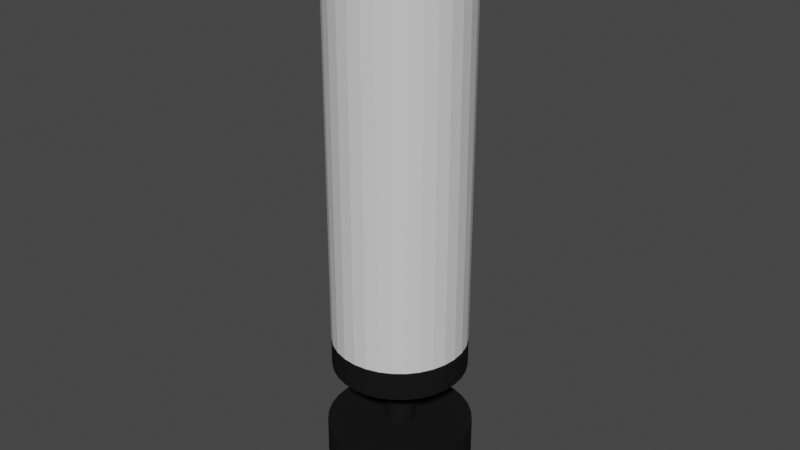 # Source: bag.blend  (saved by Blender 2.91.10; exported with 4.5.12 LTS)
import bpy
from mathutils import Matrix  # noqa: F401  (used for matrix-valued properties, if any)

bpy.ops.wm.read_factory_settings(use_empty=True)
scene = bpy.context.scene
scene.name = 'Scene'

# ---- collections
col_collection = bpy.data.collections.new('Collection'); scene.collection.children.link(col_collection)

# ---- materials (node trees are filled in below, after node groups)
mat_sacblanc = bpy.data.materials.new('SacBlanc')
mat_sacblanc.use_transparent_shadow = False
mat_sacnoir = bpy.data.materials.new('SacNoir')
mat_sacnoir.use_transparent_shadow = False

# ---- material node trees
mat_sacblanc.use_nodes = True; mat_sacblanc.node_tree.nodes.clear()
_N = mat_sacblanc.node_tree.nodes; _L = mat_sacblanc.node_tree.links
n0 = _N.new('ShaderNodeBsdfPrincipled'); n0.name = 'Principled BSDF'; n0.location = (10, 300)
n0.distribution = 'GGX'
n0.subsurface_method = 'BURLEY'
n0.inputs[0].default_value = (0.723, 0.723, 0.723, 1.0)
n0.inputs[2].default_value = 0.695
n0.inputs[3].default_value = 1.45
n0.inputs[13].default_value = 0.195
n0.inputs[27].default_value = (0.0, 0.0, 0.0, 1.0)
n1 = _N.new('ShaderNodeOutputMaterial'); n1.name = 'Material Output'; n1.location = (300, 300)
_L.new(n0.outputs[0], n1.inputs[0])
n1.is_active_output = True
mat_sacnoir.use_nodes = True; mat_sacnoir.node_tree.nodes.clear()
_N = mat_sacnoir.node_tree.nodes; _L = mat_sacnoir.node_tree.links
n0 = _N.new('ShaderNodeBsdfPrincipled'); n0.name = 'Principled BSDF'; n0.location = (10, 300)
n0.distribution = 'GGX'
n0.subsurface_method = 'BURLEY'
n0.inputs[0].default_value = (0.008076, 0.008076, 0.008076, 1.0)
n0.inputs[2].default_value = 1.0
n0.inputs[3].default_value = 1.45
n0.inputs[13].default_value = 0.08865
n0.inputs[27].default_value = (0.0, 0.0, 0.0, 1.0)
n1 = _N.new('ShaderNodeOutputMaterial'); n1.name = 'Material Output'; n1.location = (300, 300)
_L.new(n0.outputs[0], n1.inputs[0])
n1.is_active_output = True

# ---- world
world_world = bpy.data.worlds.new('World'); scene.world = world_world
world_world.use_nodes = True; world_world.node_tree.nodes.clear()
_N = world_world.node_tree.nodes; _L = world_world.node_tree.links
n0 = _N.new('ShaderNodeOutputWorld'); n0.name = 'World Output'; n0.location = (300, 300)
n1 = _N.new('ShaderNodeBackground'); n1.name = 'Background'; n1.location = (10, 300)
n1.inputs[0].default_value = (0.05088, 0.05088, 0.05088, 1.0)
_L.new(n1.outputs[0], n0.inputs[0])
n0.is_active_output = True
world_world.color = (0.05088, 0.05088, 0.05088)
world_world.use_sun_shadow = False
world_world.sun_shadow_jitter_overblur = 0.0

# ---- meshes
me_cylindre = bpy.data.meshes.new('Cylindre')
me_cylindre.from_pydata([(0.002241, 0.04644, 0.4325), (0.01086, 0.04559, 0.4325), (0.01915, 0.04307, 0.4325), (0.02679, 0.03899, 0.4325), (0.03349, 0.03349, 0.4325), (0.03899, 0.02679, 0.4325), (0.04307, 0.01915, 0.4325), (0.04559, 0.01086, 0.4325), (0.04644, 0.002241, 0.4325), (0.04559, -0.00638, 0.4325), (0.04307, -0.01467, 0.4325), (0.03899, -0.02231, 0.4325), (0.03349, -0.02901, 0.4325), (0.02679, -0.0345, 0.4325), (0.01915, -0.03859, 0.4325), (0.01086, -0.0411, 0.4325), (0.002241, -0.04195, 0.4325), (-0.006381, -0.0411, 0.4325), (-0.01467, -0.03859, 0.4325), (-0.02231, -0.0345, 0.4325), (-0.02901, -0.02901, 0.4325), (-0.0345, -0.02231, 0.4325), (-0.03859, -0.01467, 0.4325), (-0.0411, -0.00638, 0.4325), (-0.04195, 0.002242, 0.4325), (-0.0411, 0.01086, 0.4325), (-0.03859, 0.01915, 0.4325), (-0.0345, 0.02679, 0.4325), (-0.02901, 0.03349, 0.4325), (-0.02231, 0.03899, 0.4325), (-0.01467, 0.04307, 0.4325), (-0.00638, 0.04559, 0.4325), (0.002241, 0.195, 0.4325), (0.03985, 0.1913, 0.4325), (0.07601, 0.1803, 0.4325), (0.1093, 0.1625, 0.4325), (0.1386, 0.1386, 0.4325), (0.1625, 0.1093, 0.4325), (0.1803, 0.07601, 0.4325), (0.1913, 0.03985, 0.4325), (0.195, 0.002241, 0.4325), (0.1913, -0.03537, 0.4325), (0.1803, -0.07153, 0.4325), (0.1625, -0.1049, 0.4325), (0.1386, -0.1341, 0.4325), (0.1093, -0.158, 0.4325), (0.07601, -0.1759, 0.4325), (0.03985, -0.1868, 0.4325), (0.002241, -0.1905, 0.4325), (-0.03537, -0.1868, 0.4325), (-0.07153, -0.1759, 0.4325), (-0.1049, -0.158, 0.4325), (-0.1341, -0.1341, 0.4325), (-0.158, -0.1049, 0.4325), (-0.1759, -0.07153, 0.4325), (-0.1868, -0.03537, 0.4325), (-0.1905, 0.002242, 0.4325), (-0.1868, 0.03985, 0.4325), (-0.1759, 0.07601, 0.4325), (-0.158, 0.1093, 0.4325), (-0.1341, 0.1386, 0.4325), (-0.1049, 0.1625, 0.4325), (-0.07153, 0.1803, 0.4325), (-0.03537, 0.1913, 0.4325), (0.002241, 0.195, 1.726), (0.03985, 0.1913, 1.726), (0.07601, 0.1803, 1.726), (0.1093, 0.1625, 1.726), (0.1386, 0.1386, 1.726), (0.1625, 0.1093, 1.726), (0.1803, 0.07601, 1.726), (0.1913, 0.03985, 1.726), (0.195, 0.002241, 1.726), (0.1913, -0.03537, 1.726), (0.1803, -0.07153, 1.726), (0.1625, -0.1049, 1.726), (0.1386, -0.1341, 1.726), (0.1093, -0.158, 1.726), (0.07601, -0.1759, 1.726), (0.03985, -0.1868, 1.726), (0.002241, -0.1905, 1.726), (-0.03537, -0.1868, 1.726), (-0.07153, -0.1759, 1.726), (-0.1049, -0.158, 1.726), (-0.1341, -0.1341, 1.726), (-0.158, -0.1049, 1.726), (-0.1759, -0.07153, 1.726), (-0.1868, -0.03537, 1.726), (-0.1905, 0.002242, 1.726), (-0.1868, 0.03985, 1.726), (-0.1759, 0.07601, 1.726), (-0.158, 0.1093, 1.726), (-0.1341, 0.1386, 1.726), (-0.1049, 0.1625, 1.726), (-0.07153, 0.1803, 1.726), (-0.03537, 0.1913, 1.726), (0.002241, 0.04644, 0.3354), (0.002241, 0.04644, 0.3839), (0.01086, 0.04559, 0.3839), (0.01086, 0.04559, 0.3354), (-0.0345, 0.02679, 0.3354), (-0.0345, 0.02679, 0.3839), (-0.02901, 0.03349, 0.3839), (-0.02901, 0.03349, 0.3354), (0.01915, -0.03859, 0.3354), (0.01915, -0.03859, 0.3839), (0.01086, -0.0411, 0.3839), (0.01086, -0.0411, 0.3354), (0.01915, 0.04307, 0.3839), (0.01915, 0.04307, 0.3354), (-0.02231, 0.03899, 0.3839), (-0.02231, 0.03899, 0.3354), (0.002241, -0.04195, 0.3839), (0.002241, -0.04195, 0.3354), (0.02679, 0.03899, 0.3839), (0.02679, 0.03899, 0.3354), (-0.01467, 0.04307, 0.3839), (-0.01467, 0.04307, 0.3354), (-0.006381, -0.0411, 0.3839), (-0.006381, -0.0411, 0.3354), (0.03349, 0.03349, 0.3839), (0.03349, 0.03349, 0.3354), (-0.00638, 0.04559, 0.3839), (-0.00638, 0.04559, 0.3354), (-0.01467, -0.03859, 0.3839), (-0.01467, -0.03859, 0.3354), (0.03899, 0.02679, 0.3839), (0.03899, 0.02679, 0.3354), (-0.02231, -0.0345, 0.3839), (-0.02231, -0.0345, 0.3354), (0.04307, 0.01915, 0.3839), (0.04307, 0.01915, 0.3354), (-0.02901, -0.02901, 0.3839), (-0.02901, -0.02901, 0.3354), (0.04559, 0.01086, 0.3839), (0.04559, 0.01086, 0.3354), (-0.0345, -0.02231, 0.3839), (-0.0345, -0.02231, 0.3354), (0.04644, 0.002241, 0.3839), (0.04644, 0.002241, 0.3354), (-0.03859, -0.01467, 0.3839), (-0.03859, -0.01467, 0.3354), (0.04559, -0.00638, 0.3839), (0.04559, -0.00638, 0.3354), (-0.0411, -0.00638, 0.3839), (-0.0411, -0.00638, 0.3354), (0.04307, -0.01467, 0.3839), (0.04307, -0.01467, 0.3354), (-0.04195, 0.002242, 0.3839), (-0.04195, 0.002242, 0.3354), (0.03899, -0.02231, 0.3839), (0.03899, -0.02231, 0.3354), (-0.0411, 0.01086, 0.3839), (-0.0411, 0.01086, 0.3354), (0.03349, -0.02901, 0.3839), (0.03349, -0.02901, 0.3354), (-0.03859, 0.01915, 0.3839), (-0.03859, 0.01915, 0.3354), (0.02679, -0.0345, 0.3839), (0.02679, -0.0345, 0.3354), (0.1803, 0.07601, 0.5167), (0.1803, 0.07601, 1.641), (0.1913, 0.03985, 1.641), (0.1913, 0.03985, 0.5167), (-0.1341, -0.1341, 0.5167), (-0.1341, -0.1341, 1.641), (-0.158, -0.1049, 1.641), (-0.158, -0.1049, 0.5167), (0.195, 0.002241, 1.641), (0.195, 0.002241, 0.5167), (-0.1759, -0.07153, 1.641), (-0.1759, -0.07153, 0.5167), (0.1913, -0.03537, 1.641), (0.1913, -0.03537, 0.5167), (-0.1868, -0.03537, 1.641), (-0.1868, -0.03537, 0.5167), (0.1803, -0.07153, 1.641), (0.1803, -0.07153, 0.5167), (-0.1905, 0.002242, 1.641), (-0.1905, 0.002242, 0.5167), (0.1625, -0.1049, 1.641), (0.1625, -0.1049, 0.5167), (-0.1868, 0.03985, 1.641), (-0.1868, 0.03985, 0.5167), (0.1386, -0.1341, 1.641), (0.1386, -0.1341, 0.5167), (-0.1759, 0.07601, 1.641), (-0.1759, 0.07601, 0.5167), (0.1093, -0.158, 1.641), (0.1093, -0.158, 0.5167), (-0.158, 0.1093, 1.641), (-0.158, 0.1093, 0.5167), (0.07601, -0.1759, 1.641), (0.07601, -0.1759, 0.5167), (0.002241, 0.195, 0.5167), (0.002241, 0.195, 1.641), (0.03985, 0.1913, 1.641), (0.03985, 0.1913, 0.5167), (-0.1341, 0.1386, 1.641), (-0.1341, 0.1386, 0.5167), (0.03985, -0.1868, 1.641), (0.03985, -0.1868, 0.5167), (0.07601, 0.1803, 1.641), (0.07601, 0.1803, 0.5167), (-0.1049, 0.1625, 1.641), (-0.1049, 0.1625, 0.5167), (0.002241, -0.1905, 1.641), (0.002241, -0.1905, 0.5167), (0.1093, 0.1625, 1.641), (0.1093, 0.1625, 0.5167), (-0.07153, 0.1803, 1.641), (-0.07153, 0.1803, 0.5167), (-0.03537, -0.1868, 1.641), (-0.03537, -0.1868, 0.5167), (0.1386, 0.1386, 1.641), (0.1386, 0.1386, 0.5167), (-0.03537, 0.1913, 1.641), (-0.03537, 0.1913, 0.5167), (-0.07153, -0.1759, 1.641), (-0.07153, -0.1759, 0.5167), (0.1625, 0.1093, 1.641), (0.1625, 0.1093, 0.5167), (-0.1049, -0.158, 1.641), (-0.1049, -0.158, 0.5167)], [], [(98, 97, 0, 1), (4, 3, 35, 36), (102, 101, 27, 28), (106, 105, 14, 15), (108, 98, 1, 2), (110, 102, 28, 29), (112, 106, 15, 16), (114, 108, 2, 3), (116, 110, 29, 30), (118, 112, 16, 17), (120, 114, 3, 4), (122, 116, 30, 31), (124, 118, 17, 18), (126, 120, 4, 5), (97, 122, 31, 0), (128, 124, 18, 19), (130, 126, 5, 6), (132, 128, 19, 20), (134, 130, 6, 7), (136, 132, 20, 21), (138, 134, 7, 8), (140, 136, 21, 22), (142, 138, 8, 9), (144, 140, 22, 23), (146, 142, 9, 10), (148, 144, 23, 24), (150, 146, 10, 11), (152, 148, 24, 25), (154, 150, 11, 12), (156, 152, 25, 26), (158, 154, 12, 13), (101, 156, 26, 27), (105, 158, 13, 14), (162, 161, 70, 71), (31, 30, 62, 63), (18, 17, 49, 50), (5, 4, 36, 37), (0, 31, 63, 32), (19, 18, 50, 51), (6, 5, 37, 38), (20, 19, 51, 52), (7, 6, 38, 39), (21, 20, 52, 53), (8, 7, 39, 40), (22, 21, 53, 54), (9, 8, 40, 41), (23, 22, 54, 55), (10, 9, 41, 42), (24, 23, 55, 56), (11, 10, 42, 43), (25, 24, 56, 57), (12, 11, 43, 44), (26, 25, 57, 58), (13, 12, 44, 45), (27, 26, 58, 59), (14, 13, 45, 46), (1, 0, 32, 33), (28, 27, 59, 60), (15, 14, 46, 47), (2, 1, 33, 34), (29, 28, 60, 61), (16, 15, 47, 48), (3, 2, 34, 35), (30, 29, 61, 62), (17, 16, 48, 49), (65, 64, 95, 94, 93, 92, 91, 90, 89, 88, 87, 86, 85, 84, 83, 82, 81, 80, 79, 78, 77, 76, 75, 74, 73, 72, 71, 70, 69, 68, 67, 66), (166, 165, 84, 85), (168, 162, 71, 72), (170, 166, 85, 86), (172, 168, 72, 73), (174, 170, 86, 87), (176, 172, 73, 74), (178, 174, 87, 88), (180, 176, 74, 75), (182, 178, 88, 89), (184, 180, 75, 76), (186, 182, 89, 90), (188, 184, 76, 77), (190, 186, 90, 91), (192, 188, 77, 78), (196, 195, 64, 65), (198, 190, 91, 92), (200, 192, 78, 79), (202, 196, 65, 66), (204, 198, 92, 93), (206, 200, 79, 80), (208, 202, 66, 67), (210, 204, 93, 94), (212, 206, 80, 81), (214, 208, 67, 68), (216, 210, 94, 95), (218, 212, 81, 82), (220, 214, 68, 69), (195, 216, 95, 64), (222, 218, 82, 83), (161, 220, 69, 70), (165, 222, 83, 84), (104, 159, 158, 105), (100, 157, 156, 101), (159, 155, 154, 158), (157, 153, 152, 156), (155, 151, 150, 154), (153, 149, 148, 152), (151, 147, 146, 150), (149, 145, 144, 148), (147, 143, 142, 146), (145, 141, 140, 144), (143, 139, 138, 142), (141, 137, 136, 140), (139, 135, 134, 138), (137, 133, 132, 136), (135, 131, 130, 134), (133, 129, 128, 132), (131, 127, 126, 130), (129, 125, 124, 128), (96, 123, 122, 97), (127, 121, 120, 126), (125, 119, 118, 124), (123, 117, 116, 122), (121, 115, 114, 120), (119, 113, 112, 118), (117, 111, 110, 116), (115, 109, 108, 114), (113, 107, 106, 112), (111, 103, 102, 110), (109, 99, 98, 108), (107, 104, 105, 106), (103, 100, 101, 102), (99, 96, 97, 98), (52, 51, 223, 164), (164, 223, 222, 165), (38, 37, 221, 160), (160, 221, 220, 161), (51, 50, 219, 223), (223, 219, 218, 222), (32, 63, 217, 194), (194, 217, 216, 195), (37, 36, 215, 221), (221, 215, 214, 220), (50, 49, 213, 219), (219, 213, 212, 218), (63, 62, 211, 217), (217, 211, 210, 216), (36, 35, 209, 215), (215, 209, 208, 214), (49, 48, 207, 213), (213, 207, 206, 212), (62, 61, 205, 211), (211, 205, 204, 210), (35, 34, 203, 209), (209, 203, 202, 208), (48, 47, 201, 207), (207, 201, 200, 206), (61, 60, 199, 205), (205, 199, 198, 204), (34, 33, 197, 203), (203, 197, 196, 202), (47, 46, 193, 201), (201, 193, 192, 200), (60, 59, 191, 199), (199, 191, 190, 198), (33, 32, 194, 197), (197, 194, 195, 196), (46, 45, 189, 193), (193, 189, 188, 192), (59, 58, 187, 191), (191, 187, 186, 190), (45, 44, 185, 189), (189, 185, 184, 188), (58, 57, 183, 187), (187, 183, 182, 186), (44, 43, 181, 185), (185, 181, 180, 184), (57, 56, 179, 183), (183, 179, 178, 182), (43, 42, 177, 181), (181, 177, 176, 180), (56, 55, 175, 179), (179, 175, 174, 178), (42, 41, 173, 177), (177, 173, 172, 176), (55, 54, 171, 175), (175, 171, 170, 174), (41, 40, 169, 173), (173, 169, 168, 172), (54, 53, 167, 171), (171, 167, 166, 170), (40, 39, 163, 169), (169, 163, 162, 168), (53, 52, 164, 167), (167, 164, 165, 166), (39, 38, 160, 163), (163, 160, 161, 162)])
me_cylindre.polygons.foreach_set('material_index', [1, 1, 1, 1, 1, 1, 1, 1, 1, 1, 1, 1, 1, 1, 1, 1, 1, 1, 1, 1, 1, 1, 1, 1, 1, 1, 1, 1, 1, 1, 1, 1, 1, 1, 1, 1, 1, 1, 1, 1, 1, 1, 1, 1, 1, 1, 1, 1, 1, 1, 1, 1, 1, 1, 1, 1, 1, 1, 1, 1, 1, 1, 1, 1, 1, 1, 1, 1, 1, 1, 1, 1, 1, 1, 1, 1, 1, 1, 1, 1, 1, 1, 1, 1, 1, 1, 1, 1, 1, 1, 1, 1, 1, 1, 1, 1, 1, 1, 1, 1, 1, 1, 1, 1, 1, 1, 1, 1, 1, 1, 1, 1, 1, 1, 1, 1, 1, 1, 1, 1, 1, 1, 1, 1, 1, 1, 1, 1, 1, 1, 0, 1, 0, 1, 0, 1, 0, 1, 0, 1, 0, 1, 0, 1, 0, 1, 0, 1, 0, 1, 0, 1, 0, 1, 0, 1, 0, 1, 0, 1, 0, 1, 0, 1, 0, 1, 0, 1, 0, 1, 0, 1, 0, 1, 0, 1, 0, 1, 0, 1, 0, 1, 0, 1, 0, 1, 0, 1, 0, 1, 0, 1, 0])
_uv = me_cylindre.uv_layers.new(name='CarteUV')
_uv.uv.foreach_set('vector', [0.2691, 0.3458, 0.25, 0.3477, 0.25, 0.3477, 0.2691, 0.3458, 0.3191, 0.3191, 0.3043, 0.3312, 0.3043, 0.3312, 0.3191, 0.3191, 0.1809, 0.3191, 0.1688, 0.3043, 0.1688, 0.3043, 0.1809, 0.3191, 0.2691, 0.1542, 0.2874, 0.1598, 0.2874, 0.1598, 0.2691, 0.1542, 0.2874, 0.3402, 0.2691, 0.3458, 0.2691, 0.3458, 0.2874, 0.3402, 0.1957, 0.3312, 0.1809, 0.3191, 0.1809, 0.3191, 0.1957, 0.3312, 0.25, 0.1523, 0.2691, 0.1542, 0.2691, 0.1542, 0.25, 0.1523, 0.3043, 0.3312, 0.2874, 0.3402, 0.2874, 0.3402, 0.3043, 0.3312, 0.2126, 0.3402, 0.1957, 0.3312, 0.1957, 0.3312, 0.2126, 0.3402, 0.2309, 0.1542, 0.25, 0.1523, 0.25, 0.1523, 0.2309, 0.1542, 0.3191, 0.3191, 0.3043, 0.3312, 0.3043, 0.3312, 0.3191, 0.3191, 0.2309, 0.3458, 0.2126, 0.3402, 0.2126, 0.3402, 0.2309, 0.3458, 0.2126, 0.1598, 0.2309, 0.1542, 0.2309, 0.1542, 0.2126, 0.1598, 0.3312, 0.3043, 0.3191, 0.3191, 0.3191, 0.3191, 0.3312, 0.3043, 0.25, 0.3477, 0.2309, 0.3458, 0.2309, 0.3458, 0.25, 0.3477, 0.1957, 0.1688, 0.2126, 0.1598, 0.2126, 0.1598, 0.1957, 0.1688, 0.3402, 0.2874, 0.3312, 0.3043, 0.3312, 0.3043, 0.3402, 0.2874, 0.1809, 0.1809, 0.1957, 0.1688, 0.1957, 0.1688, 0.1809, 0.1809, 0.3458, 0.2691, 0.3402, 0.2874, 0.3402, 0.2874, 0.3458, 0.2691, 0.1688, 0.1957, 0.1809, 0.1809, 0.1809, 0.1809, 0.1688, 0.1957, 0.3477, 0.25, 0.3458, 0.2691, 0.3458, 0.2691, 0.3477, 0.25, 0.1598, 0.2126, 0.1688, 0.1957, 0.1688, 0.1957, 0.1598, 0.2126, 0.3458, 0.2309, 0.3477, 0.25, 0.3477, 0.25, 0.3458, 0.2309, 0.1542, 0.2309, 0.1598, 0.2126, 0.1598, 0.2126, 0.1542, 0.2309, 0.3402, 0.2126, 0.3458, 0.2309, 0.3458, 0.2309, 0.3402, 0.2126, 0.1523, 0.25, 0.1542, 0.2309, 0.1542, 0.2309, 0.1523, 0.25, 0.3312, 0.1957, 0.3402, 0.2126, 0.3402, 0.2126, 0.3312, 0.1957, 0.1542, 0.2691, 0.1523, 0.25, 0.1523, 0.25, 0.1542, 0.2691, 0.3191, 0.1809, 0.3312, 0.1957, 0.3312, 0.1957, 0.3191, 0.1809, 0.1598, 0.2874, 0.1542, 0.2691, 0.1542, 0.2691, 0.1598, 0.2874, 0.3043, 0.1688, 0.3191, 0.1809, 0.3191, 0.1809, 0.3043, 0.1688, 0.1688, 0.3043, 0.1598, 0.2874, 0.1598, 0.2874, 0.1688, 0.3043, 0.2874, 0.1598, 0.3043, 0.1688, 0.3043, 0.1688, 0.2874, 0.1598, 0.3458, 0.2691, 0.3402, 0.2874, 0.3402, 0.2874, 0.3458, 0.2691, 0.2309, 0.3458, 0.2126, 0.3402, 0.2126, 0.3402, 0.2309, 0.3458, 0.2126, 0.1598, 0.2309, 0.1542, 0.2309, 0.1542, 0.2126, 0.1598, 0.3312, 0.3043, 0.3191, 0.3191, 0.3191, 0.3191, 0.3312, 0.3043, 0.25, 0.3477, 0.2309, 0.3458, 0.2309, 0.3458, 0.25, 0.3477, 0.1957, 0.1688, 0.2126, 0.1598, 0.2126, 0.1598, 0.1957, 0.1688, 0.3402, 0.2874, 0.3312, 0.3043, 0.3312, 0.3043, 0.3402, 0.2874, 0.1809, 0.1809, 0.1957, 0.1688, 0.1957, 0.1688, 0.1809, 0.1809, 0.3458, 0.2691, 0.3402, 0.2874, 0.3402, 0.2874, 0.3458, 0.2691, 0.1688, 0.1957, 0.1809, 0.1809, 0.1809, 0.1809, 0.1688, 0.1957, 0.3477, 0.25, 0.3458, 0.2691, 0.3458, 0.2691, 0.3477, 0.25, 0.1598, 0.2126, 0.1688, 0.1957, 0.1688, 0.1957, 0.1598, 0.2126, 0.3458, 0.2309, 0.3477, 0.25, 0.3477, 0.25, 0.3458, 0.2309, 0.1542, 0.2309, 0.1598, 0.2126, 0.1598, 0.2126, 0.1542, 0.2309, 0.3402, 0.2126, 0.3458, 0.2309, 0.3458, 0.2309, 0.3402, 0.2126, 0.1523, 0.25, 0.1542, 0.2309, 0.1542, 0.2309, 0.1523, 0.25, 0.3312, 0.1957, 0.3402, 0.2126, 0.3402, 0.2126, 0.3312, 0.1957, 0.1542, 0.2691, 0.1523, 0.25, 0.1523, 0.25, 0.1542, 0.2691, 0.3191, 0.1809, 0.3312, 0.1957, 0.3312, 0.1957, 0.3191, 0.1809, 0.1598, 0.2874, 0.1542, 0.2691, 0.1542, 0.2691, 0.1598, 0.2874, 0.3043, 0.1688, 0.3191, 0.1809, 0.3191, 0.1809, 0.3043, 0.1688, 0.1688, 0.3043, 0.1598, 0.2874, 0.1598, 0.2874, 0.1688, 0.3043, 0.2874, 0.1598, 0.3043, 0.1688, 0.3043, 0.1688, 0.2874, 0.1598, 0.2691, 0.3458, 0.25, 0.3477, 0.25, 0.3477, 0.2691, 0.3458, 0.1809, 0.3191, 0.1688, 0.3043, 0.1688, 0.3043, 0.1809, 0.3191, 0.2691, 0.1542, 0.2874, 0.1598, 0.2874, 0.1598, 0.2691, 0.1542, 0.2874, 0.3402, 0.2691, 0.3458, 0.2691, 0.3458, 0.2874, 0.3402, 0.1957, 0.3312, 0.1809, 0.3191, 0.1809, 0.3191, 0.1957, 0.3312, 0.25, 0.1523, 0.2691, 0.1542, 0.2691, 0.1542, 0.25, 0.1523, 0.3043, 0.3312, 0.2874, 0.3402, 0.2874, 0.3402, 0.3043, 0.3312, 0.2126, 0.3402, 0.1957, 0.3312, 0.1957, 0.3312, 0.2126, 0.3402, 0.2309, 0.1542, 0.25, 0.1523, 0.25, 0.1523, 0.2309, 0.1542, 0.2691, 0.3458, 0.25, 0.3477, 0.2309, 0.3458, 0.2126, 0.3402, 0.1957, 0.3312, 0.1809, 0.3191, 0.1688, 0.3043, 0.1598, 0.2874, 0.1542, 0.2691, 0.1523, 0.25, 0.1542, 0.2309, 0.1598, 0.2126, 0.1688, 0.1957, 0.1809, 0.1809, 0.1957, 0.1688, 0.2126, 0.1598, 0.2309, 0.1542, 0.25, 0.1523, 0.2691, 0.1542, 0.2874, 0.1598, 0.3043, 0.1688, 0.3191, 0.1809, 0.3312, 0.1957, 0.3402, 0.2126, 0.3458, 0.2309, 0.3477, 0.25, 0.3458, 0.2691, 0.3402, 0.2874, 0.3312, 0.3043, 0.3191, 0.3191, 0.3043, 0.3312, 0.2874, 0.3402, 0.1688, 0.1957, 0.1809, 0.1809, 0.1809, 0.1809, 0.1688, 0.1957, 0.3477, 0.25, 0.3458, 0.2691, 0.3458, 0.2691, 0.3477, 0.25, 0.1598, 0.2126, 0.1688, 0.1957, 0.1688, 0.1957, 0.1598, 0.2126, 0.3458, 0.2309, 0.3477, 0.25, 0.3477, 0.25, 0.3458, 0.2309, 0.1542, 0.2309, 0.1598, 0.2126, 0.1598, 0.2126, 0.1542, 0.2309, 0.3402, 0.2126, 0.3458, 0.2309, 0.3458, 0.2309, 0.3402, 0.2126, 0.1523, 0.25, 0.1542, 0.2309, 0.1542, 0.2309, 0.1523, 0.25, 0.3312, 0.1957, 0.3402, 0.2126, 0.3402, 0.2126, 0.3312, 0.1957, 0.1542, 0.2691, 0.1523, 0.25, 0.1523, 0.25, 0.1542, 0.2691, 0.3191, 0.1809, 0.3312, 0.1957, 0.3312, 0.1957, 0.3191, 0.1809, 0.1598, 0.2874, 0.1542, 0.2691, 0.1542, 0.2691, 0.1598, 0.2874, 0.3043, 0.1688, 0.3191, 0.1809, 0.3191, 0.1809, 0.3043, 0.1688, 0.1688, 0.3043, 0.1598, 0.2874, 0.1598, 0.2874, 0.1688, 0.3043, 0.2874, 0.1598, 0.3043, 0.1688, 0.3043, 0.1688, 0.2874, 0.1598, 0.2691, 0.3458, 0.25, 0.3477, 0.25, 0.3477, 0.2691, 0.3458, 0.1809, 0.3191, 0.1688, 0.3043, 0.1688, 0.3043, 0.1809, 0.3191, 0.2691, 0.1542, 0.2874, 0.1598, 0.2874, 0.1598, 0.2691, 0.1542, 0.2874, 0.3402, 0.2691, 0.3458, 0.2691, 0.3458, 0.2874, 0.3402, 0.1957, 0.3312, 0.1809, 0.3191, 0.1809, 0.3191, 0.1957, 0.3312, 0.25, 0.1523, 0.2691, 0.1542, 0.2691, 0.1542, 0.25, 0.1523, 0.3043, 0.3312, 0.2874, 0.3402, 0.2874, 0.3402, 0.3043, 0.3312, 0.2126, 0.3402, 0.1957, 0.3312, 0.1957, 0.3312, 0.2126, 0.3402, 0.2309, 0.1542, 0.25, 0.1523, 0.25, 0.1523, 0.2309, 0.1542, 0.3191, 0.3191, 0.3043, 0.3312, 0.3043, 0.3312, 0.3191, 0.3191, 0.2309, 0.3458, 0.2126, 0.3402, 0.2126, 0.3402, 0.2309, 0.3458, 0.2126, 0.1598, 0.2309, 0.1542, 0.2309, 0.1542, 0.2126, 0.1598, 0.3312, 0.3043, 0.3191, 0.3191, 0.3191, 0.3191, 0.3312, 0.3043, 0.25, 0.3477, 0.2309, 0.3458, 0.2309, 0.3458, 0.25, 0.3477, 0.1957, 0.1688, 0.2126, 0.1598, 0.2126, 0.1598, 0.1957, 0.1688, 0.3402, 0.2874, 0.3312, 0.3043, 0.3312, 0.3043, 0.3402, 0.2874, 0.1809, 0.1809, 0.1957, 0.1688, 0.1957, 0.1688, 0.1809, 0.1809, 0.2874, 0.1598, 0.3043, 0.1688, 0.3043, 0.1688, 0.2874, 0.1598, 0.1688, 0.3043, 0.1598, 0.2874, 0.1598, 0.2874, 0.1688, 0.3043, 0.3043, 0.1688, 0.3191, 0.1809, 0.3191, 0.1809, 0.3043, 0.1688, 0.1598, 0.2874, 0.1542, 0.2691, 0.1542, 0.2691, 0.1598, 0.2874, 0.3191, 0.1809, 0.3312, 0.1957, 0.3312, 0.1957, 0.3191, 0.1809, 0.1542, 0.2691, 0.1523, 0.25, 0.1523, 0.25, 0.1542, 0.2691, 0.3312, 0.1957, 0.3402, 0.2126, 0.3402, 0.2126, 0.3312, 0.1957, 0.1523, 0.25, 0.1542, 0.2309, 0.1542, 0.2309, 0.1523, 0.25, 0.3402, 0.2126, 0.3458, 0.2309, 0.3458, 0.2309, 0.3402, 0.2126, 0.1542, 0.2309, 0.1598, 0.2126, 0.1598, 0.2126, 0.1542, 0.2309, 0.3458, 0.2309, 0.3477, 0.25, 0.3477, 0.25, 0.3458, 0.2309, 0.1598, 0.2126, 0.1688, 0.1957, 0.1688, 0.1957, 0.1598, 0.2126, 0.3477, 0.25, 0.3458, 0.2691, 0.3458, 0.2691, 0.3477, 0.25, 0.1688, 0.1957, 0.1809, 0.1809, 0.1809, 0.1809, 0.1688, 0.1957, 0.3458, 0.2691, 0.3402, 0.2874, 0.3402, 0.2874, 0.3458, 0.2691, 0.1809, 0.1809, 0.1957, 0.1688, 0.1957, 0.1688, 0.1809, 0.1809, 0.3402, 0.2874, 0.3312, 0.3043, 0.3312, 0.3043, 0.3402, 0.2874, 0.1957, 0.1688, 0.2126, 0.1598, 0.2126, 0.1598, 0.1957, 0.1688, 0.25, 0.3477, 0.2309, 0.3458, 0.2309, 0.3458, 0.25, 0.3477, 0.3312, 0.3043, 0.3191, 0.3191, 0.3191, 0.3191, 0.3312, 0.3043, 0.2126, 0.1598, 0.2309, 0.1542, 0.2309, 0.1542, 0.2126, 0.1598, 0.2309, 0.3458, 0.2126, 0.3402, 0.2126, 0.3402, 0.2309, 0.3458, 0.3191, 0.3191, 0.3043, 0.3312, 0.3043, 0.3312, 0.3191, 0.3191, 0.2309, 0.1542, 0.25, 0.1523, 0.25, 0.1523, 0.2309, 0.1542, 0.2126, 0.3402, 0.1957, 0.3312, 0.1957, 0.3312, 0.2126, 0.3402, 0.3043, 0.3312, 0.2874, 0.3402, 0.2874, 0.3402, 0.3043, 0.3312, 0.25, 0.1523, 0.2691, 0.1542, 0.2691, 0.1542, 0.25, 0.1523, 0.1957, 0.3312, 0.1809, 0.3191, 0.1809, 0.3191, 0.1957, 0.3312, 0.2874, 0.3402, 0.2691, 0.3458, 0.2691, 0.3458, 0.2874, 0.3402, 0.2691, 0.1542, 0.2874, 0.1598, 0.2874, 0.1598, 0.2691, 0.1542, 0.1809, 0.3191, 0.1688, 0.3043, 0.1688, 0.3043, 0.1809, 0.3191, 0.2691, 0.3458, 0.25, 0.3477, 0.25, 0.3477, 0.2691, 0.3458, 0.1809, 0.1809, 0.1957, 0.1688, 0.1957, 0.1688, 0.1809, 0.1809, 0.1809, 0.1809, 0.1957, 0.1688, 0.1957, 0.1688, 0.1809, 0.1809, 0.3402, 0.2874, 0.3312, 0.3043, 0.3312, 0.3043, 0.3402, 0.2874, 0.3402, 0.2874, 0.3312, 0.3043, 0.3312, 0.3043, 0.3402, 0.2874, 0.1957, 0.1688, 0.2126, 0.1598, 0.2126, 0.1598, 0.1957, 0.1688, 0.1957, 0.1688, 0.2126, 0.1598, 0.2126, 0.1598, 0.1957, 0.1688, 0.25, 0.3477, 0.2309, 0.3458, 0.2309, 0.3458, 0.25, 0.3477, 0.25, 0.3477, 0.2309, 0.3458, 0.2309, 0.3458, 0.25, 0.3477, 0.3312, 0.3043, 0.3191, 0.3191, 0.3191, 0.3191, 0.3312, 0.3043, 0.3312, 0.3043, 0.3191, 0.3191, 0.3191, 0.3191, 0.3312, 0.3043, 0.2126, 0.1598, 0.2309, 0.1542, 0.2309, 0.1542, 0.2126, 0.1598, 0.2126, 0.1598, 0.2309, 0.1542, 0.2309, 0.1542, 0.2126, 0.1598, 0.2309, 0.3458, 0.2126, 0.3402, 0.2126, 0.3402, 0.2309, 0.3458, 0.2309, 0.3458, 0.2126, 0.3402, 0.2126, 0.3402, 0.2309, 0.3458, 0.3191, 0.3191, 0.3043, 0.3312, 0.3043, 0.3312, 0.3191, 0.3191, 0.3191, 0.3191, 0.3043, 0.3312, 0.3043, 0.3312, 0.3191, 0.3191, 0.2309, 0.1542, 0.25, 0.1523, 0.25, 0.1523, 0.2309, 0.1542, 0.2309, 0.1542, 0.25, 0.1523, 0.25, 0.1523, 0.2309, 0.1542, 0.2126, 0.3402, 0.1957, 0.3312, 0.1957, 0.3312, 0.2126, 0.3402, 0.2126, 0.3402, 0.1957, 0.3312, 0.1957, 0.3312, 0.2126, 0.3402, 0.3043, 0.3312, 0.2874, 0.3402, 0.2874, 0.3402, 0.3043, 0.3312, 0.3043, 0.3312, 0.2874, 0.3402, 0.2874, 0.3402, 0.3043, 0.3312, 0.25, 0.1523, 0.2691, 0.1542, 0.2691, 0.1542, 0.25, 0.1523, 0.25, 0.1523, 0.2691, 0.1542, 0.2691, 0.1542, 0.25, 0.1523, 0.1957, 0.3312, 0.1809, 0.3191, 0.1809, 0.3191, 0.1957, 0.3312, 0.1957, 0.3312, 0.1809, 0.3191, 0.1809, 0.3191, 0.1957, 0.3312, 0.2874, 0.3402, 0.2691, 0.3458, 0.2691, 0.3458, 0.2874, 0.3402, 0.2874, 0.3402, 0.2691, 0.3458, 0.2691, 0.3458, 0.2874, 0.3402, 0.2691, 0.1542, 0.2874, 0.1598, 0.2874, 0.1598, 0.2691, 0.1542, 0.2691, 0.1542, 0.2874, 0.1598, 0.2874, 0.1598, 0.2691, 0.1542, 0.1809, 0.3191, 0.1688, 0.3043, 0.1688, 0.3043, 0.1809, 0.3191, 0.1809, 0.3191, 0.1688, 0.3043, 0.1688, 0.3043, 0.1809, 0.3191, 0.2691, 0.3458, 0.25, 0.3477, 0.25, 0.3477, 0.2691, 0.3458, 0.2691, 0.3458, 0.25, 0.3477, 0.25, 0.3477, 0.2691, 0.3458, 0.2874, 0.1598, 0.3043, 0.1688, 0.3043, 0.1688, 0.2874, 0.1598, 0.2874, 0.1598, 0.3043, 0.1688, 0.3043, 0.1688, 0.2874, 0.1598, 0.1688, 0.3043, 0.1598, 0.2874, 0.1598, 0.2874, 0.1688, 0.3043, 0.1688, 0.3043, 0.1598, 0.2874, 0.1598, 0.2874, 0.1688, 0.3043, 0.3043, 0.1688, 0.3191, 0.1809, 0.3191, 0.1809, 0.3043, 0.1688, 0.3043, 0.1688, 0.3191, 0.1809, 0.3191, 0.1809, 0.3043, 0.1688, 0.1598, 0.2874, 0.1542, 0.2691, 0.1542, 0.2691, 0.1598, 0.2874, 0.1598, 0.2874, 0.1542, 0.2691, 0.1542, 0.2691, 0.1598, 0.2874, 0.3191, 0.1809, 0.3312, 0.1957, 0.3312, 0.1957, 0.3191, 0.1809, 0.3191, 0.1809, 0.3312, 0.1957, 0.3312, 0.1957, 0.3191, 0.1809, 0.1542, 0.2691, 0.1523, 0.25, 0.1523, 0.25, 0.1542, 0.2691, 0.1542, 0.2691, 0.1523, 0.25, 0.1523, 0.25, 0.1542, 0.2691, 0.3312, 0.1957, 0.3402, 0.2126, 0.3402, 0.2126, 0.3312, 0.1957, 0.3312, 0.1957, 0.3402, 0.2126, 0.3402, 0.2126, 0.3312, 0.1957, 0.1523, 0.25, 0.1542, 0.2309, 0.1542, 0.2309, 0.1523, 0.25, 0.1523, 0.25, 0.1542, 0.2309, 0.1542, 0.2309, 0.1523, 0.25, 0.3402, 0.2126, 0.3458, 0.2309, 0.3458, 0.2309, 0.3402, 0.2126, 0.3402, 0.2126, 0.3458, 0.2309, 0.3458, 0.2309, 0.3402, 0.2126, 0.1542, 0.2309, 0.1598, 0.2126, 0.1598, 0.2126, 0.1542, 0.2309, 0.1542, 0.2309, 0.1598, 0.2126, 0.1598, 0.2126, 0.1542, 0.2309, 0.3458, 0.2309, 0.3477, 0.25, 0.3477, 0.25, 0.3458, 0.2309, 0.3458, 0.2309, 0.3477, 0.25, 0.3477, 0.25, 0.3458, 0.2309, 0.1598, 0.2126, 0.1688, 0.1957, 0.1688, 0.1957, 0.1598, 0.2126, 0.1598, 0.2126, 0.1688, 0.1957, 0.1688, 0.1957, 0.1598, 0.2126, 0.3477, 0.25, 0.3458, 0.2691, 0.3458, 0.2691, 0.3477, 0.25, 0.3477, 0.25, 0.3458, 0.2691, 0.3458, 0.2691, 0.3477, 0.25, 0.1688, 0.1957, 0.1809, 0.1809, 0.1809, 0.1809, 0.1688, 0.1957, 0.1688, 0.1957, 0.1809, 0.1809, 0.1809, 0.1809, 0.1688, 0.1957, 0.3458, 0.2691, 0.3402, 0.2874, 0.3402, 0.2874, 0.3458, 0.2691, 0.3458, 0.2691, 0.3402, 0.2874, 0.3402, 0.2874, 0.3458, 0.2691])
me_cylindre.materials.append(mat_sacblanc)
me_cylindre.materials.append(mat_sacnoir)
me_cylindre.use_remesh_fix_poles = True
me_cylindre.use_remesh_preserve_attributes = False
me_cylindre.use_mirror_vertex_groups = False
me_cylindre.update()
me_cylindre_001 = bpy.data.meshes.new('Cylindre.001')
me_cylindre_001.from_pydata([(0.002241, 0.2121, 1.252e-05), (0.002241, 0.04644, 0.2384), (0.04318, 0.2081, 1.252e-05), (0.01086, 0.04559, 0.2384), (0.08255, 0.1961, 1.252e-05), (0.01915, 0.04307, 0.2384), (0.1188, 0.1767, 1.252e-05), (0.02679, 0.03899, 0.2384), (0.1506, 0.1506, 1.252e-05), (0.03349, 0.03349, 0.2384), (0.1767, 0.1188, 1.252e-05), (0.03899, 0.02679, 0.2384), (0.1961, 0.08255, 1.252e-05), (0.04307, 0.01915, 0.2384), (0.2081, 0.04318, 1.252e-05), (0.04559, 0.01086, 0.2384), (0.2121, 0.002241, 1.252e-05), (0.04644, 0.002241, 0.2384), (0.2081, -0.0387, 1.252e-05), (0.04559, -0.00638, 0.2384), (0.1961, -0.07807, 1.252e-05), (0.04307, -0.01467, 0.2384), (0.1767, -0.1144, 1.252e-05), (0.03899, -0.02231, 0.2384), (0.1506, -0.1462, 1.252e-05), (0.03349, -0.02901, 0.2384), (0.1188, -0.1723, 1.252e-05), (0.02679, -0.0345, 0.2384), (0.08255, -0.1916, 1.252e-05), (0.01915, -0.03859, 0.2384), (0.04318, -0.2036, 1.252e-05), (0.01086, -0.0411, 0.2384), (0.002241, -0.2076, 1.252e-05), (0.002241, -0.04195, 0.2384), (-0.0387, -0.2036, 1.252e-05), (-0.006381, -0.0411, 0.2384), (-0.07807, -0.1916, 1.252e-05), (-0.01467, -0.03859, 0.2384), (-0.1144, -0.1723, 1.252e-05), (-0.02231, -0.0345, 0.2384), (-0.1462, -0.1462, 1.252e-05), (-0.02901, -0.02901, 0.2384), (-0.1723, -0.1144, 1.252e-05), (-0.0345, -0.02231, 0.2384), (-0.1916, -0.07807, 1.252e-05), (-0.03859, -0.01467, 0.2384), (-0.2036, -0.0387, 1.252e-05), (-0.0411, -0.00638, 0.2384), (-0.2076, 0.002242, 1.252e-05), (-0.04195, 0.002242, 0.2384), (-0.2036, 0.04318, 1.252e-05), (-0.0411, 0.01086, 0.2384), (-0.1916, 0.08255, 1.252e-05), (-0.03859, 0.01915, 0.2384), (-0.1723, 0.1188, 1.252e-05), (-0.0345, 0.02679, 0.2384), (-0.1462, 0.1506, 1.252e-05), (-0.02901, 0.03349, 0.2384), (-0.1144, 0.1767, 1.252e-05), (-0.02231, 0.03899, 0.2384), (-0.07807, 0.1961, 1.252e-05), (-0.01467, 0.04307, 0.2384), (-0.0387, 0.2081, 1.252e-05), (-0.00638, 0.04559, 0.2384), (0.04318, 0.2081, 0.2384), (0.002241, 0.2121, 0.2384), (0.08255, 0.1961, 0.2384), (0.1188, 0.1767, 0.2384), (0.1506, 0.1506, 0.2384), (0.1767, 0.1188, 0.2384), (0.1961, 0.08255, 0.2384), (0.2081, 0.04318, 0.2384), (0.2121, 0.002241, 0.2384), (0.2081, -0.0387, 0.2384), (0.1961, -0.07807, 0.2384), (0.1767, -0.1144, 0.2384), (0.1506, -0.1462, 0.2384), (0.1188, -0.1723, 0.2384), (0.08255, -0.1916, 0.2384), (0.04318, -0.2036, 0.2384), (0.002241, -0.2076, 0.2384), (-0.0387, -0.2036, 0.2384), (-0.07807, -0.1916, 0.2384), (-0.1144, -0.1723, 0.2384), (-0.1462, -0.1462, 0.2384), (-0.1723, -0.1144, 0.2384), (-0.1916, -0.07807, 0.2384), (-0.2036, -0.0387, 0.2384), (-0.2076, 0.002242, 0.2384), (-0.2036, 0.04318, 0.2384), (-0.1916, 0.08255, 0.2384), (-0.1723, 0.1188, 0.2384), (-0.1462, 0.1506, 0.2384), (-0.1144, 0.1767, 0.2384), (-0.07807, 0.1961, 0.2384), (-0.0387, 0.2081, 0.2384), (0.002241, 0.04644, 0.2869), (0.002241, 0.04644, 0.3354), (0.01086, 0.04559, 0.3354), (0.01086, 0.04559, 0.2869), (-0.0345, 0.02679, 0.2869), (-0.0345, 0.02679, 0.3354), (-0.02901, 0.03349, 0.3354), (-0.02901, 0.03349, 0.2869), (0.01915, -0.03859, 0.2869), (0.01915, -0.03859, 0.3354), (0.01086, -0.0411, 0.3354), (0.01086, -0.0411, 0.2869), (0.01915, 0.04307, 0.3354), (0.01915, 0.04307, 0.2869), (-0.02231, 0.03899, 0.3354), (-0.02231, 0.03899, 0.2869), (0.002241, -0.04195, 0.3354), (0.002241, -0.04195, 0.2869), (0.02679, 0.03899, 0.3354), (0.02679, 0.03899, 0.2869), (-0.01467, 0.04307, 0.3354), (-0.01467, 0.04307, 0.2869), (-0.006381, -0.0411, 0.3354), (-0.006381, -0.0411, 0.2869), (0.03349, 0.03349, 0.3354), (0.03349, 0.03349, 0.2869), (-0.00638, 0.04559, 0.3354), (-0.00638, 0.04559, 0.2869), (-0.01467, -0.03859, 0.3354), (-0.01467, -0.03859, 0.2869), (0.03899, 0.02679, 0.3354), (0.03899, 0.02679, 0.2869), (-0.02231, -0.0345, 0.3354), (-0.02231, -0.0345, 0.2869), (0.04307, 0.01915, 0.3354), (0.04307, 0.01915, 0.2869), (-0.02901, -0.02901, 0.3354), (-0.02901, -0.02901, 0.2869), (0.04559, 0.01086, 0.3354), (0.04559, 0.01086, 0.2869), (-0.0345, -0.02231, 0.3354), (-0.0345, -0.02231, 0.2869), (0.04644, 0.002241, 0.3354), (0.04644, 0.002241, 0.2869), (-0.03859, -0.01467, 0.3354), (-0.03859, -0.01467, 0.2869), (0.04559, -0.00638, 0.3354), (0.04559, -0.00638, 0.2869), (-0.0411, -0.00638, 0.3354), (-0.0411, -0.00638, 0.2869), (0.04307, -0.01467, 0.3354), (0.04307, -0.01467, 0.2869), (-0.04195, 0.002242, 0.3354), (-0.04195, 0.002242, 0.2869), (0.03899, -0.02231, 0.3354), (0.03899, -0.02231, 0.2869), (-0.0411, 0.01086, 0.3354), (-0.0411, 0.01086, 0.2869), (0.03349, -0.02901, 0.3354), (0.03349, -0.02901, 0.2869), (-0.03859, 0.01915, 0.3354), (-0.03859, 0.01915, 0.2869), (0.02679, -0.0345, 0.3354), (0.02679, -0.0345, 0.2869)], [], [(0, 65, 64, 2), (2, 64, 66, 4), (4, 66, 67, 6), (6, 67, 68, 8), (8, 68, 69, 10), (10, 69, 70, 12), (12, 70, 71, 14), (14, 71, 72, 16), (16, 72, 73, 18), (18, 73, 74, 20), (20, 74, 75, 22), (22, 75, 76, 24), (24, 76, 77, 26), (26, 77, 78, 28), (28, 78, 79, 30), (30, 79, 80, 32), (32, 80, 81, 34), (34, 81, 82, 36), (36, 82, 83, 38), (38, 83, 84, 40), (40, 84, 85, 42), (42, 85, 86, 44), (44, 86, 87, 46), (46, 87, 88, 48), (48, 88, 89, 50), (50, 89, 90, 52), (52, 90, 91, 54), (54, 91, 92, 56), (56, 92, 93, 58), (58, 93, 94, 60), (60, 94, 95, 62), (62, 95, 65, 0), (0, 2, 4, 6, 8, 10, 12, 14, 16, 18, 20, 22, 24, 26, 28, 30, 32, 34, 36, 38, 40, 42, 44, 46, 48, 50, 52, 54, 56, 58, 60, 62), (1, 3, 64, 65), (3, 5, 66, 64), (5, 7, 67, 66), (7, 9, 68, 67), (9, 11, 69, 68), (11, 13, 70, 69), (13, 15, 71, 70), (15, 17, 72, 71), (17, 19, 73, 72), (19, 21, 74, 73), (21, 23, 75, 74), (23, 25, 76, 75), (25, 27, 77, 76), (27, 29, 78, 77), (29, 31, 79, 78), (31, 33, 80, 79), (33, 35, 81, 80), (35, 37, 82, 81), (37, 39, 83, 82), (39, 41, 84, 83), (41, 43, 85, 84), (43, 45, 86, 85), (45, 47, 87, 86), (47, 49, 88, 87), (49, 51, 89, 88), (51, 53, 90, 89), (53, 55, 91, 90), (55, 57, 92, 91), (57, 59, 93, 92), (59, 61, 94, 93), (61, 63, 95, 94), (63, 1, 65, 95), (29, 27, 159, 104), (104, 159, 158, 105), (55, 53, 157, 100), (100, 157, 156, 101), (27, 25, 155, 159), (159, 155, 154, 158), (53, 51, 153, 157), (157, 153, 152, 156), (25, 23, 151, 155), (155, 151, 150, 154), (51, 49, 149, 153), (153, 149, 148, 152), (23, 21, 147, 151), (151, 147, 146, 150), (49, 47, 145, 149), (149, 145, 144, 148), (21, 19, 143, 147), (147, 143, 142, 146), (47, 45, 141, 145), (145, 141, 140, 144), (19, 17, 139, 143), (143, 139, 138, 142), (45, 43, 137, 141), (141, 137, 136, 140), (17, 15, 135, 139), (139, 135, 134, 138), (43, 41, 133, 137), (137, 133, 132, 136), (15, 13, 131, 135), (135, 131, 130, 134), (41, 39, 129, 133), (133, 129, 128, 132), (13, 11, 127, 131), (131, 127, 126, 130), (39, 37, 125, 129), (129, 125, 124, 128), (1, 63, 123, 96), (96, 123, 122, 97), (11, 9, 121, 127), (127, 121, 120, 126), (37, 35, 119, 125), (125, 119, 118, 124), (63, 61, 117, 123), (123, 117, 116, 122), (9, 7, 115, 121), (121, 115, 114, 120), (35, 33, 113, 119), (119, 113, 112, 118), (61, 59, 111, 117), (117, 111, 110, 116), (7, 5, 109, 115), (115, 109, 108, 114), (33, 31, 107, 113), (113, 107, 106, 112), (59, 57, 103, 111), (111, 103, 102, 110), (5, 3, 99, 109), (109, 99, 98, 108), (31, 29, 104, 107), (107, 104, 105, 106), (57, 55, 100, 103), (103, 100, 101, 102), (3, 1, 96, 99), (99, 96, 97, 98)])
me_cylindre_001.polygons.foreach_set('material_index', [1, 1, 1, 1, 1, 1, 1, 1, 1, 1, 1, 1, 1, 1, 1, 1, 1, 1, 1, 1, 1, 1, 1, 1, 1, 1, 1, 1, 1, 1, 1, 1, 1, 1, 1, 1, 1, 1, 1, 1, 1, 1, 1, 1, 1, 1, 1, 1, 1, 1, 1, 1, 1, 1, 1, 1, 1, 1, 1, 1, 1, 1, 1, 1, 1, 1, 1, 1, 1, 1, 1, 1, 1, 1, 1, 1, 1, 1, 1, 1, 1, 1, 1, 1, 1, 1, 1, 1, 1, 1, 1, 1, 1, 1, 1, 1, 1, 1, 1, 1, 1, 1, 1, 1, 1, 1, 1, 1, 1, 1, 1, 1, 1, 1, 1, 1, 1, 1, 1, 1, 1, 1, 1, 1, 1, 1, 1, 1, 1])
_uv = me_cylindre_001.uv_layers.new(name='CarteUV')
_uv.uv.foreach_set('vector', [1.0, 0.5, 1.0, 1.0, 0.9688, 1.0, 0.9688, 0.5, 0.9688, 0.5, 0.9688, 1.0, 0.9375, 1.0, 0.9375, 0.5, 0.9375, 0.5, 0.9375, 1.0, 0.9062, 1.0, 0.9062, 0.5, 0.9062, 0.5, 0.9062, 1.0, 0.875, 1.0, 0.875, 0.5, 0.875, 0.5, 0.875, 1.0, 0.8438, 1.0, 0.8438, 0.5, 0.8438, 0.5, 0.8438, 1.0, 0.8125, 1.0, 0.8125, 0.5, 0.8125, 0.5, 0.8125, 1.0, 0.7812, 1.0, 0.7812, 0.5, 0.7812, 0.5, 0.7812, 1.0, 0.75, 1.0, 0.75, 0.5, 0.75, 0.5, 0.75, 1.0, 0.7188, 1.0, 0.7188, 0.5, 0.7188, 0.5, 0.7188, 1.0, 0.6875, 1.0, 0.6875, 0.5, 0.6875, 0.5, 0.6875, 1.0, 0.6562, 1.0, 0.6562, 0.5, 0.6562, 0.5, 0.6562, 1.0, 0.625, 1.0, 0.625, 0.5, 0.625, 0.5, 0.625, 1.0, 0.5938, 1.0, 0.5938, 0.5, 0.5938, 0.5, 0.5938, 1.0, 0.5625, 1.0, 0.5625, 0.5, 0.5625, 0.5, 0.5625, 1.0, 0.5312, 1.0, 0.5312, 0.5, 0.5312, 0.5, 0.5312, 1.0, 0.5, 1.0, 0.5, 0.5, 0.5, 0.5, 0.5, 1.0, 0.4688, 1.0, 0.4688, 0.5, 0.4688, 0.5, 0.4688, 1.0, 0.4375, 1.0, 0.4375, 0.5, 0.4375, 0.5, 0.4375, 1.0, 0.4062, 1.0, 0.4062, 0.5, 0.4062, 0.5, 0.4062, 1.0, 0.375, 1.0, 0.375, 0.5, 0.375, 0.5, 0.375, 1.0, 0.3438, 1.0, 0.3438, 0.5, 0.3438, 0.5, 0.3438, 1.0, 0.3125, 1.0, 0.3125, 0.5, 0.3125, 0.5, 0.3125, 1.0, 0.2812, 1.0, 0.2812, 0.5, 0.2812, 0.5, 0.2812, 1.0, 0.25, 1.0, 0.25, 0.5, 0.25, 0.5, 0.25, 1.0, 0.2188, 1.0, 0.2188, 0.5, 0.2188, 0.5, 0.2188, 1.0, 0.1875, 1.0, 0.1875, 0.5, 0.1875, 0.5, 0.1875, 1.0, 0.1562, 1.0, 0.1562, 0.5, 0.1562, 0.5, 0.1562, 1.0, 0.125, 1.0, 0.125, 0.5, 0.125, 0.5, 0.125, 1.0, 0.09375, 1.0, 0.09375, 0.5, 0.09375, 0.5, 0.09375, 1.0, 0.0625, 1.0, 0.0625, 0.5, 0.0625, 0.5, 0.0625, 1.0, 0.03125, 1.0, 0.03125, 0.5, 0.03125, 0.5, 0.03125, 1.0, 0.0, 1.0, 0.0, 0.5, 0.75, 0.49, 0.7968, 0.4854, 0.8418, 0.4717, 0.8833, 0.4496, 0.9197, 0.4197, 0.9496, 0.3833, 0.9717, 0.3418, 0.9854, 0.2968, 0.99, 0.25, 0.9854, 0.2032, 0.9717, 0.1582, 0.9496, 0.1167, 0.9197, 0.08029, 0.8833, 0.05045, 0.8418, 0.02827, 0.7968, 0.01461, 0.75, 0.01, 0.7032, 0.01461, 0.6582, 0.02827, 0.6167, 0.05045, 0.5803, 0.08029, 0.5504, 0.1167, 0.5283, 0.1582, 0.5146, 0.2032, 0.51, 0.25, 0.5146, 0.2968, 0.5283, 0.3418, 0.5504, 0.3833, 0.5803, 0.4197, 0.6167, 0.4496, 0.6582, 0.4717, 0.7032, 0.4854, 0.25, 0.3477, 0.2691, 0.3458, 0.2968, 0.4854, 0.25, 0.49, 0.2691, 0.3458, 0.2874, 0.3402, 0.3418, 0.4717, 0.2968, 0.4854, 0.2874, 0.3402, 0.3043, 0.3312, 0.3833, 0.4496, 0.3418, 0.4717, 0.3043, 0.3312, 0.3191, 0.3191, 0.4197, 0.4197, 0.3833, 0.4496, 0.3191, 0.3191, 0.3312, 0.3043, 0.4496, 0.3833, 0.4197, 0.4197, 0.3312, 0.3043, 0.3402, 0.2874, 0.4717, 0.3418, 0.4496, 0.3833, 0.3402, 0.2874, 0.3458, 0.2691, 0.4854, 0.2968, 0.4717, 0.3418, 0.3458, 0.2691, 0.3477, 0.25, 0.49, 0.25, 0.4854, 0.2968, 0.3477, 0.25, 0.3458, 0.2309, 0.4854, 0.2032, 0.49, 0.25, 0.3458, 0.2309, 0.3402, 0.2126, 0.4717, 0.1582, 0.4854, 0.2032, 0.3402, 0.2126, 0.3312, 0.1957, 0.4496, 0.1167, 0.4717, 0.1582, 0.3312, 0.1957, 0.3191, 0.1809, 0.4197, 0.08029, 0.4496, 0.1167, 0.3191, 0.1809, 0.3043, 0.1688, 0.3833, 0.05045, 0.4197, 0.08029, 0.3043, 0.1688, 0.2874, 0.1598, 0.3418, 0.02827, 0.3833, 0.05045, 0.2874, 0.1598, 0.2691, 0.1542, 0.2968, 0.01461, 0.3418, 0.02827, 0.2691, 0.1542, 0.25, 0.1523, 0.25, 0.01, 0.2968, 0.01461, 0.25, 0.1523, 0.2309, 0.1542, 0.2032, 0.01461, 0.25, 0.01, 0.2309, 0.1542, 0.2126, 0.1598, 0.1582, 0.02827, 0.2032, 0.01461, 0.2126, 0.1598, 0.1957, 0.1688, 0.1167, 0.05045, 0.1582, 0.02827, 0.1957, 0.1688, 0.1809, 0.1809, 0.08029, 0.08029, 0.1167, 0.05045, 0.1809, 0.1809, 0.1688, 0.1957, 0.05045, 0.1167, 0.08029, 0.08029, 0.1688, 0.1957, 0.1598, 0.2126, 0.02827, 0.1582, 0.05045, 0.1167, 0.1598, 0.2126, 0.1542, 0.2309, 0.01461, 0.2032, 0.02827, 0.1582, 0.1542, 0.2309, 0.1523, 0.25, 0.01, 0.25, 0.01461, 0.2032, 0.1523, 0.25, 0.1542, 0.2691, 0.01461, 0.2968, 0.01, 0.25, 0.1542, 0.2691, 0.1598, 0.2874, 0.02827, 0.3418, 0.01461, 0.2968, 0.1598, 0.2874, 0.1688, 0.3043, 0.05045, 0.3833, 0.02827, 0.3418, 0.1688, 0.3043, 0.1809, 0.3191, 0.08029, 0.4197, 0.05045, 0.3833, 0.1809, 0.3191, 0.1957, 0.3312, 0.1167, 0.4496, 0.08029, 0.4197, 0.1957, 0.3312, 0.2126, 0.3402, 0.1582, 0.4717, 0.1167, 0.4496, 0.2126, 0.3402, 0.2309, 0.3458, 0.2032, 0.4854, 0.1582, 0.4717, 0.2309, 0.3458, 0.25, 0.3477, 0.25, 0.49, 0.2032, 0.4854, 0.2874, 0.1598, 0.3043, 0.1688, 0.3043, 0.1688, 0.2874, 0.1598, 0.2874, 0.1598, 0.3043, 0.1688, 0.3043, 0.1688, 0.2874, 0.1598, 0.1688, 0.3043, 0.1598, 0.2874, 0.1598, 0.2874, 0.1688, 0.3043, 0.1688, 0.3043, 0.1598, 0.2874, 0.1598, 0.2874, 0.1688, 0.3043, 0.3043, 0.1688, 0.3191, 0.1809, 0.3191, 0.1809, 0.3043, 0.1688, 0.3043, 0.1688, 0.3191, 0.1809, 0.3191, 0.1809, 0.3043, 0.1688, 0.1598, 0.2874, 0.1542, 0.2691, 0.1542, 0.2691, 0.1598, 0.2874, 0.1598, 0.2874, 0.1542, 0.2691, 0.1542, 0.2691, 0.1598, 0.2874, 0.3191, 0.1809, 0.3312, 0.1957, 0.3312, 0.1957, 0.3191, 0.1809, 0.3191, 0.1809, 0.3312, 0.1957, 0.3312, 0.1957, 0.3191, 0.1809, 0.1542, 0.2691, 0.1523, 0.25, 0.1523, 0.25, 0.1542, 0.2691, 0.1542, 0.2691, 0.1523, 0.25, 0.1523, 0.25, 0.1542, 0.2691, 0.3312, 0.1957, 0.3402, 0.2126, 0.3402, 0.2126, 0.3312, 0.1957, 0.3312, 0.1957, 0.3402, 0.2126, 0.3402, 0.2126, 0.3312, 0.1957, 0.1523, 0.25, 0.1542, 0.2309, 0.1542, 0.2309, 0.1523, 0.25, 0.1523, 0.25, 0.1542, 0.2309, 0.1542, 0.2309, 0.1523, 0.25, 0.3402, 0.2126, 0.3458, 0.2309, 0.3458, 0.2309, 0.3402, 0.2126, 0.3402, 0.2126, 0.3458, 0.2309, 0.3458, 0.2309, 0.3402, 0.2126, 0.1542, 0.2309, 0.1598, 0.2126, 0.1598, 0.2126, 0.1542, 0.2309, 0.1542, 0.2309, 0.1598, 0.2126, 0.1598, 0.2126, 0.1542, 0.2309, 0.3458, 0.2309, 0.3477, 0.25, 0.3477, 0.25, 0.3458, 0.2309, 0.3458, 0.2309, 0.3477, 0.25, 0.3477, 0.25, 0.3458, 0.2309, 0.1598, 0.2126, 0.1688, 0.1957, 0.1688, 0.1957, 0.1598, 0.2126, 0.1598, 0.2126, 0.1688, 0.1957, 0.1688, 0.1957, 0.1598, 0.2126, 0.3477, 0.25, 0.3458, 0.2691, 0.3458, 0.2691, 0.3477, 0.25, 0.3477, 0.25, 0.3458, 0.2691, 0.3458, 0.2691, 0.3477, 0.25, 0.1688, 0.1957, 0.1809, 0.1809, 0.1809, 0.1809, 0.1688, 0.1957, 0.1688, 0.1957, 0.1809, 0.1809, 0.1809, 0.1809, 0.1688, 0.1957, 0.3458, 0.2691, 0.3402, 0.2874, 0.3402, 0.2874, 0.3458, 0.2691, 0.3458, 0.2691, 0.3402, 0.2874, 0.3402, 0.2874, 0.3458, 0.2691, 0.1809, 0.1809, 0.1957, 0.1688, 0.1957, 0.1688, 0.1809, 0.1809, 0.1809, 0.1809, 0.1957, 0.1688, 0.1957, 0.1688, 0.1809, 0.1809, 0.3402, 0.2874, 0.3312, 0.3043, 0.3312, 0.3043, 0.3402, 0.2874, 0.3402, 0.2874, 0.3312, 0.3043, 0.3312, 0.3043, 0.3402, 0.2874, 0.1957, 0.1688, 0.2126, 0.1598, 0.2126, 0.1598, 0.1957, 0.1688, 0.1957, 0.1688, 0.2126, 0.1598, 0.2126, 0.1598, 0.1957, 0.1688, 0.25, 0.3477, 0.2309, 0.3458, 0.2309, 0.3458, 0.25, 0.3477, 0.25, 0.3477, 0.2309, 0.3458, 0.2309, 0.3458, 0.25, 0.3477, 0.3312, 0.3043, 0.3191, 0.3191, 0.3191, 0.3191, 0.3312, 0.3043, 0.3312, 0.3043, 0.3191, 0.3191, 0.3191, 0.3191, 0.3312, 0.3043, 0.2126, 0.1598, 0.2309, 0.1542, 0.2309, 0.1542, 0.2126, 0.1598, 0.2126, 0.1598, 0.2309, 0.1542, 0.2309, 0.1542, 0.2126, 0.1598, 0.2309, 0.3458, 0.2126, 0.3402, 0.2126, 0.3402, 0.2309, 0.3458, 0.2309, 0.3458, 0.2126, 0.3402, 0.2126, 0.3402, 0.2309, 0.3458, 0.3191, 0.3191, 0.3043, 0.3312, 0.3043, 0.3312, 0.3191, 0.3191, 0.3191, 0.3191, 0.3043, 0.3312, 0.3043, 0.3312, 0.3191, 0.3191, 0.2309, 0.1542, 0.25, 0.1523, 0.25, 0.1523, 0.2309, 0.1542, 0.2309, 0.1542, 0.25, 0.1523, 0.25, 0.1523, 0.2309, 0.1542, 0.2126, 0.3402, 0.1957, 0.3312, 0.1957, 0.3312, 0.2126, 0.3402, 0.2126, 0.3402, 0.1957, 0.3312, 0.1957, 0.3312, 0.2126, 0.3402, 0.3043, 0.3312, 0.2874, 0.3402, 0.2874, 0.3402, 0.3043, 0.3312, 0.3043, 0.3312, 0.2874, 0.3402, 0.2874, 0.3402, 0.3043, 0.3312, 0.25, 0.1523, 0.2691, 0.1542, 0.2691, 0.1542, 0.25, 0.1523, 0.25, 0.1523, 0.2691, 0.1542, 0.2691, 0.1542, 0.25, 0.1523, 0.1957, 0.3312, 0.1809, 0.3191, 0.1809, 0.3191, 0.1957, 0.3312, 0.1957, 0.3312, 0.1809, 0.3191, 0.1809, 0.3191, 0.1957, 0.3312, 0.2874, 0.3402, 0.2691, 0.3458, 0.2691, 0.3458, 0.2874, 0.3402, 0.2874, 0.3402, 0.2691, 0.3458, 0.2691, 0.3458, 0.2874, 0.3402, 0.2691, 0.1542, 0.2874, 0.1598, 0.2874, 0.1598, 0.2691, 0.1542, 0.2691, 0.1542, 0.2874, 0.1598, 0.2874, 0.1598, 0.2691, 0.1542, 0.1809, 0.3191, 0.1688, 0.3043, 0.1688, 0.3043, 0.1809, 0.3191, 0.1809, 0.3191, 0.1688, 0.3043, 0.1688, 0.3043, 0.1809, 0.3191, 0.2691, 0.3458, 0.25, 0.3477, 0.25, 0.3477, 0.2691, 0.3458, 0.2691, 0.3458, 0.25, 0.3477, 0.25, 0.3477, 0.2691, 0.3458])
me_cylindre_001.materials.append(mat_sacblanc)
me_cylindre_001.materials.append(mat_sacnoir)
me_cylindre_001.use_remesh_fix_poles = True
me_cylindre_001.use_remesh_preserve_attributes = False
me_cylindre_001.use_mirror_vertex_groups = False
me_cylindre_001.update()

# ---- objects
ob_bagtop = bpy.data.objects.new('BagTop', me_cylindre)
ob_bagsocle = bpy.data.objects.new('BagSocle', me_cylindre_001)

# ---- transforms, parenting, visibility, modifiers, constraints
ob_bagtop.location = (0.0, 0.0, 0.0)
ob_bagtop.lineart.crease_threshold = 0.0
_vg = ob_bagtop.vertex_groups.new(name='Socle')
for _i, _w in zip([96, 99, 100, 103, 104, 107, 109, 111, 113, 115, 117, 119, 121, 123, 125, 127, 129, 131, 133, 135, 137, 139, 141, 143, 145, 147, 149, 151, 153, 155, 157, 159], [0.144, 0.1452, 0.1347, 0.1368, 0.1326, 0.1307, 0.1461, 0.1388, 0.129, 0.1466, 0.1407, 0.1275, 0.1468, 0.1425, 0.1264, 0.1466, 0.1257, 0.1461, 0.1255, 0.1452, 0.1257, 0.144, 0.1264, 0.1425, 0.1275, 0.1407, 0.129, 0.1388, 0.1307, 0.1368, 0.1326, 0.1347]): _vg.add([_i], _w, 'REPLACE')
_vg = ob_bagtop.vertex_groups.new(name='Bag')
for _i, _w in zip([0, 1, 2, 3, 4, 5, 6, 7, 8, 9, 10, 11, 12, 13, 14, 15, 16, 17, 18, 19, 20, 21, 22, 23, 24, 25, 26, 27, 28, 29, 30, 31, 32, 33, 34, 35, 36, 37, 38, 39, 40, 41, 42, 43, 44, 45, 46, 47, 48, 49, 50, 51, 52, 53, 54, 55, 56, 57, 58, 59, 60, 61, 62, 63, 64, 65, 66, 67, 68, 69, 70, 71, 72, 73, 74, 75, 76, 77, 78, 79, 80, 81, 82, 83, 84, 85, 86, 87, 88, 89, 90, 91, 92, 93, 94, 95, 96, 97, 98, 99, 100, 101, 102, 103, 104, 105, 106, 107, 108, 109, 110, 111, 112, 113, 114, 115, 116, 117, 118, 119, 120, 121, 122, 123, 124, 125, 126, 127, 128, 129, 130, 131, 132, 133, 134, 135, 136, 137, 138, 139, 140, 141, 142, 143, 144, 145, 146, 147, 148, 149, 150, 151, 152, 153, 154, 155, 156, 157, 158, 159, 160, 161, 162, 163, 164, 165, 166, 167, 168, 169, 170, 171, 172, 173, 174, 175, 176, 177, 178, 179, 180, 181, 182, 183, 184, 185, 186, 187, 188, 189, 190, 191, 192, 193, 194, 195, 196, 197, 198, 199, 200, 201, 202, 203, 204, 205, 206, 207, 208, 209, 210, 211, 212, 213, 214, 215, 216, 217, 218, 219, 220, 221, 222, 223], [0.998, 0.9979, 0.9979, 0.9979, 0.9979, 0.9979, 0.9979, 0.9979, 0.998, 0.998, 0.9981, 0.9982, 0.9983, 0.9983, 0.9984, 0.9985, 0.9985, 0.9986, 0.9986, 0.9986, 0.9986, 0.9986, 0.9986, 0.9986, 0.9985, 0.9985, 0.9984, 0.9983, 0.9983, 0.9982, 0.9981, 0.998, 0.9985, 0.9985, 0.9985, 0.9985, 0.9985, 0.9985, 0.9985, 0.9985, 0.9985, 0.9985, 0.9985, 0.9985, 0.9985, 0.9985, 0.9986, 0.9986, 0.9986, 0.9986, 0.9986, 0.9986, 0.9986, 0.9986, 0.9986, 0.9986, 0.9986, 0.9986, 0.9986, 0.9986, 0.9985, 0.9985, 0.9985, 0.9985, 1.0, 1.0, 1.0, 1.0, 1.0, 1.0, 1.0, 1.0, 1.0, 1.0, 1.0, 1.0, 1.0, 1.0, 1.0, 1.0, 1.0, 1.0, 1.0, 1.0, 1.0, 1.0, 1.0, 1.0, 1.0, 1.0, 1.0, 1.0, 1.0, 1.0, 1.0, 1.0, 0.856, 0.9764, 0.976, 0.8548, 0.8653, 0.9793, 0.9786, 0.8632, 0.8674, 0.9799, 0.9804, 0.8693, 0.9757, 0.8539, 0.978, 0.8612, 0.981, 0.871, 0.9755, 0.8534, 0.9774, 0.8593, 0.9814, 0.8725, 0.9755, 0.8532, 0.9769, 0.8575, 0.9817, 0.8736, 0.9755, 0.8534, 0.9819, 0.8743, 0.9757, 0.8539, 0.9819, 0.8745, 0.976, 0.8548, 0.9819, 0.8743, 0.9764, 0.856, 0.9817, 0.8736, 0.9769, 0.8575, 0.9814, 0.8725, 0.9774, 0.8593, 0.981, 0.871, 0.978, 0.8612, 0.9804, 0.8693, 0.9786, 0.8632, 0.9799, 0.8674, 0.9793, 0.8653, 0.999, 0.9995, 0.9995, 0.999, 0.9991, 0.9995, 0.9995, 0.9991, 0.9995, 0.999, 0.9995, 0.9991, 0.9995, 0.999, 0.9995, 0.9991, 0.9995, 0.999, 0.9995, 0.9991, 0.9995, 0.999, 0.9995, 0.999, 0.9995, 0.999, 0.9995, 0.999, 0.9995, 0.999, 0.9995, 0.999, 0.9995, 0.999, 0.999, 0.9995, 0.9995, 0.999, 0.9995, 0.999, 0.9995, 0.999, 0.9995, 0.999, 0.9995, 0.999, 0.9995, 0.9991, 0.9995, 0.999, 0.9995, 0.999, 0.9995, 0.9991, 0.9995, 0.999, 0.9995, 0.999, 0.9995, 0.9991, 0.9995, 0.999, 0.9995, 0.9991]): _vg.add([_i], _w, 'REPLACE')
_m = ob_bagtop.modifiers.new('Armature', 'ARMATURE')
ob_bagsocle.location = (0.0, 0.0, 0.0)
ob_bagsocle.lineart.crease_threshold = 0.0
_vg = ob_bagsocle.vertex_groups.new(name='Socle')
for _i, _w in zip([0, 1, 2, 3, 4, 5, 6, 7, 8, 9, 10, 11, 12, 13, 14, 15, 16, 17, 18, 19, 20, 21, 22, 23, 24, 25, 26, 27, 28, 29, 30, 31, 32, 33, 34, 35, 36, 37, 38, 39, 40, 41, 42, 43, 44, 45, 46, 47, 48, 49, 50, 51, 52, 53, 54, 55, 56, 57, 58, 59, 60, 61, 62, 63, 64, 65, 66, 67, 68, 69, 70, 71, 72, 73, 74, 75, 76, 77, 78, 79, 80, 81, 82, 83, 84, 85, 86, 87, 88, 89, 90, 91, 92, 93, 94, 95, 96, 97, 98, 99, 100, 101, 102, 103, 104, 105, 106, 107, 108, 109, 110, 111, 112, 113, 114, 115, 116, 117, 118, 119, 120, 121, 122, 123, 124, 125, 126, 127, 128, 129, 130, 131, 132, 133, 134, 135, 136, 137, 138, 139, 140, 141, 142, 143, 144, 145, 146, 147, 148, 149, 150, 151, 152, 153, 154, 155, 156, 157, 158, 159], [0.9987, 0.9894, 0.9986, 0.9892, 0.9986, 0.989, 0.9986, 0.9889, 0.9986, 0.9889, 0.9986, 0.989, 0.9987, 0.989, 0.9987, 0.9892, 0.9987, 0.9894, 0.9987, 0.9896, 0.9987, 0.9899, 0.9987, 0.9902, 0.9987, 0.9905, 0.9987, 0.9909, 0.9988, 0.9912, 0.9989, 0.9914, 0.9988, 0.9917, 0.9988, 0.9919, 0.9988, 0.992, 0.9988, 0.9921, 0.9988, 0.9922, 0.9988, 0.9921, 0.9989, 0.992, 0.9989, 0.9919, 0.9988, 0.9917, 0.9988, 0.9914, 0.9987, 0.9911, 0.9987, 0.9908, 0.9987, 0.9905, 0.9987, 0.9902, 0.9987, 0.9899, 0.9987, 0.9896, 0.9945, 0.9946, 0.9945, 0.9945, 0.9945, 0.9945, 0.9945, 0.9945, 0.9946, 0.9947, 0.9948, 0.9949, 0.995, 0.9951, 0.9952, 0.9953, 0.9953, 0.9954, 0.9954, 0.9955, 0.9955, 0.9955, 0.9954, 0.9954, 0.9953, 0.9953, 0.9952, 0.9951, 0.995, 0.9949, 0.9948, 0.9947, 0.8585, 0.144, 0.1452, 0.8574, 0.8674, 0.1347, 0.1368, 0.8654, 0.8694, 0.1326, 0.1307, 0.8712, 0.1461, 0.8565, 0.1388, 0.8635, 0.129, 0.8729, 0.1466, 0.856, 0.1407, 0.8616, 0.1275, 0.8743, 0.1468, 0.8558, 0.1425, 0.86, 0.1264, 0.8753, 0.1466, 0.856, 0.1257, 0.876, 0.1461, 0.8565, 0.1255, 0.8762, 0.1452, 0.8574, 0.1257, 0.876, 0.144, 0.8585, 0.1264, 0.8753, 0.1425, 0.86, 0.1275, 0.8743, 0.1407, 0.8616, 0.129, 0.8729, 0.1388, 0.8635, 0.1307, 0.8712, 0.1368, 0.8654, 0.1326, 0.8694, 0.1347, 0.8674]): _vg.add([_i], _w, 'REPLACE')
_vg = ob_bagsocle.vertex_groups.new(name='Bag')
for _i, _w in zip([96, 97, 98, 99, 100, 101, 102, 103, 104, 105, 106, 107, 108, 109, 110, 111, 112, 113, 114, 115, 116, 117, 118, 119, 120, 121, 122, 123, 124, 125, 126, 127, 128, 129, 130, 131, 132, 133, 134, 135, 136, 137, 138, 139, 140, 141, 142, 143, 144, 145, 146, 147, 148, 149, 150, 151, 152, 153, 154, 155, 156, 157, 158, 159], [0.1415, 0.856, 0.8548, 0.1426, 0.1326, 0.8653, 0.8632, 0.1346, 0.1306, 0.8674, 0.8693, 0.1288, 0.8539, 0.1435, 0.8612, 0.1365, 0.871, 0.1271, 0.8534, 0.144, 0.8593, 0.1384, 0.8725, 0.1257, 0.8532, 0.1442, 0.8575, 0.14, 0.8736, 0.1247, 0.8534, 0.144, 0.8743, 0.124, 0.8539, 0.1435, 0.8745, 0.1238, 0.8548, 0.1426, 0.8743, 0.124, 0.856, 0.1415, 0.8736, 0.1247, 0.8575, 0.14, 0.8725, 0.1257, 0.8593, 0.1384, 0.871, 0.1271, 0.8612, 0.1365, 0.8693, 0.1288, 0.8632, 0.1346, 0.8674, 0.1306, 0.8653, 0.1326]): _vg.add([_i], _w, 'REPLACE')
_m = ob_bagsocle.modifiers.new('Armature', 'ARMATURE')

# ---- collection membership
col_collection.objects.link(ob_bagtop)
col_collection.objects.link(ob_bagsocle)

# ---- scene / render settings (as saved in the file)
scene.frame_start = 1; scene.frame_end = 250; scene.frame_set(1)
scene.render.engine = 'BLENDER_EEVEE_NEXT'
scene.cycles.use_denoising = False
scene.cycles.samples = 128
scene.cycles.sampling_pattern = 'TABULATED_SOBOL'
scene.cycles.use_adaptive_sampling = False
scene.cycles.use_light_tree = False
scene.view_settings.view_transform = 'Filmic'
bpy.context.view_layer.update()

# ---- added for rendering (the .blend has no active camera and no usable light): camera, sun
cam_auto = bpy.data.cameras.new('AutoCamera')
cam_auto.lens = 50.0
cam_auto.sensor_width = 36.0
cam_auto.clip_end = 1000.0
ob_auto_camera = bpy.data.objects.new('AutoCamera', cam_auto)
scene.collection.objects.link(ob_auto_camera)
ob_auto_camera.location = (1.69062, -2.02382, 2.21352)
ob_auto_camera.rotation_euler = (1.09748, -7.21219e-08, 0.694738)
scene.camera = ob_auto_camera
light_auto_sun = bpy.data.lights.new('AutoSun', 'SUN')
light_auto_sun.energy = 3.0
light_auto_sun.angle = 0.0523599
ob_auto_sun = bpy.data.objects.new('AutoSun', light_auto_sun)
scene.collection.objects.link(ob_auto_sun)
ob_auto_sun.rotation_euler = (0.872665, 0.174533, 0.523599)
bpy.context.view_layer.update()
